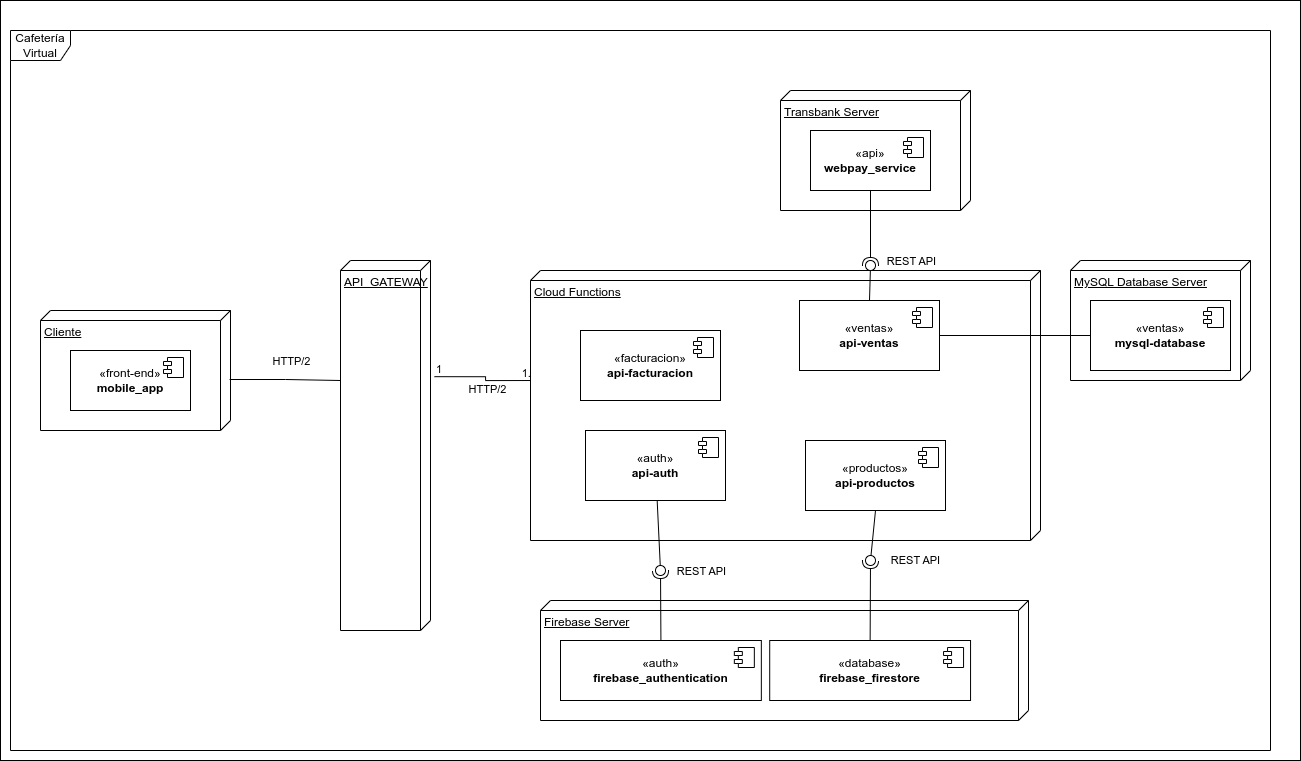

The diagram above was exported from draw.io. Its source (the exported page's mxGraphModel, read from the mxfile embedded in the PNG):
<mxGraphModel dx="1738" dy="2255" grid="1" gridSize="10" guides="1" tooltips="1" connect="1" arrows="1" fold="1" page="1" pageScale="1" pageWidth="850" pageHeight="1100" math="0" shadow="0">
  <root>
    <mxCell id="0" />
    <mxCell id="1" parent="0" />
    <mxCell id="19" value="" style="whiteSpace=wrap;html=1;" vertex="1" parent="1">
      <mxGeometry x="60" y="-100" width="1300" height="760" as="geometry" />
    </mxCell>
    <mxCell id="m1c0zaDM8MKZKs5XDYi0-1" value="Cafetería Virtual" style="shape=umlFrame;whiteSpace=wrap;html=1;pointerEvents=0;" parent="1" vertex="1">
      <mxGeometry x="70" y="-70" width="1260" height="720" as="geometry" />
    </mxCell>
    <mxCell id="m1c0zaDM8MKZKs5XDYi0-3" value="API_GATEWAY" style="verticalAlign=top;align=left;spacingTop=8;spacingLeft=2;spacingRight=12;shape=cube;size=10;direction=south;fontStyle=4;html=1;whiteSpace=wrap;" parent="1" vertex="1">
      <mxGeometry x="400" y="160" width="90" height="370" as="geometry" />
    </mxCell>
    <mxCell id="m1c0zaDM8MKZKs5XDYi0-8" value="" style="group" parent="1" vertex="1" connectable="0">
      <mxGeometry x="100" y="210" width="190" height="120" as="geometry" />
    </mxCell>
    <mxCell id="m1c0zaDM8MKZKs5XDYi0-2" value="Cliente" style="verticalAlign=top;align=left;spacingTop=8;spacingLeft=2;spacingRight=12;shape=cube;size=10;direction=south;fontStyle=4;html=1;whiteSpace=wrap;" parent="m1c0zaDM8MKZKs5XDYi0-8" vertex="1">
      <mxGeometry width="190" height="120" as="geometry" />
    </mxCell>
    <mxCell id="m1c0zaDM8MKZKs5XDYi0-6" value="«front-end»&lt;br&gt;&lt;b&gt;mobile_app&lt;/b&gt;" style="html=1;dropTarget=0;whiteSpace=wrap;" parent="m1c0zaDM8MKZKs5XDYi0-8" vertex="1">
      <mxGeometry x="30" y="40" width="120" height="60" as="geometry" />
    </mxCell>
    <mxCell id="m1c0zaDM8MKZKs5XDYi0-7" value="" style="shape=module;jettyWidth=8;jettyHeight=4;" parent="m1c0zaDM8MKZKs5XDYi0-6" vertex="1">
      <mxGeometry x="1" width="20" height="20" relative="1" as="geometry">
        <mxPoint x="-27" y="7" as="offset" />
      </mxGeometry>
    </mxCell>
    <mxCell id="m1c0zaDM8MKZKs5XDYi0-9" value="" style="edgeStyle=orthogonalEdgeStyle;rounded=0;orthogonalLoop=1;jettySize=auto;html=1;endArrow=none;endFill=0;exitX=0.575;exitY=0.005;exitDx=0;exitDy=0;exitPerimeter=0;" parent="1" source="m1c0zaDM8MKZKs5XDYi0-2" edge="1">
      <mxGeometry relative="1" as="geometry">
        <mxPoint x="300" y="270" as="sourcePoint" />
        <mxPoint x="400" y="280" as="targetPoint" />
      </mxGeometry>
    </mxCell>
    <mxCell id="m1c0zaDM8MKZKs5XDYi0-10" value="&lt;div&gt;HTTP/2&lt;/div&gt;" style="edgeLabel;html=1;align=center;verticalAlign=middle;resizable=0;points=[];" parent="m1c0zaDM8MKZKs5XDYi0-9" vertex="1" connectable="0">
      <mxGeometry x="0.398" y="1" relative="1" as="geometry">
        <mxPoint x="-16" y="-19" as="offset" />
      </mxGeometry>
    </mxCell>
    <mxCell id="m1c0zaDM8MKZKs5XDYi0-24" value="" style="endArrow=none;html=1;edgeStyle=orthogonalEdgeStyle;rounded=0;exitX=0.314;exitY=-0.044;exitDx=0;exitDy=0;exitPerimeter=0;" parent="1" source="m1c0zaDM8MKZKs5XDYi0-3" edge="1">
      <mxGeometry relative="1" as="geometry">
        <mxPoint x="460" y="310" as="sourcePoint" />
        <mxPoint x="600" y="280" as="targetPoint" />
      </mxGeometry>
    </mxCell>
    <mxCell id="m1c0zaDM8MKZKs5XDYi0-25" value="&lt;div&gt;1&lt;/div&gt;" style="edgeLabel;resizable=0;html=1;align=left;verticalAlign=bottom;" parent="m1c0zaDM8MKZKs5XDYi0-24" connectable="0" vertex="1">
      <mxGeometry x="-1" relative="1" as="geometry" />
    </mxCell>
    <mxCell id="m1c0zaDM8MKZKs5XDYi0-26" value="&lt;div&gt;1..n&lt;/div&gt;" style="edgeLabel;resizable=0;html=1;align=right;verticalAlign=bottom;" parent="m1c0zaDM8MKZKs5XDYi0-24" connectable="0" vertex="1">
      <mxGeometry x="1" relative="1" as="geometry" />
    </mxCell>
    <mxCell id="m1c0zaDM8MKZKs5XDYi0-28" value="&lt;div&gt;HTTP/2&lt;/div&gt;" style="edgeLabel;html=1;align=center;verticalAlign=middle;resizable=0;points=[];" parent="m1c0zaDM8MKZKs5XDYi0-24" vertex="1" connectable="0">
      <mxGeometry x="-0.2025" relative="1" as="geometry">
        <mxPoint x="9" y="12" as="offset" />
      </mxGeometry>
    </mxCell>
    <mxCell id="m1c0zaDM8MKZKs5XDYi0-32" value="" style="group" parent="1" vertex="1" connectable="0">
      <mxGeometry x="840" y="-10" width="190" height="120" as="geometry" />
    </mxCell>
    <mxCell id="m1c0zaDM8MKZKs5XDYi0-33" value="Transbank Server" style="verticalAlign=top;align=left;spacingTop=8;spacingLeft=2;spacingRight=12;shape=cube;size=10;direction=south;fontStyle=4;html=1;whiteSpace=wrap;" parent="m1c0zaDM8MKZKs5XDYi0-32" vertex="1">
      <mxGeometry width="190" height="120" as="geometry" />
    </mxCell>
    <mxCell id="m1c0zaDM8MKZKs5XDYi0-34" value="&lt;div&gt;«api»&lt;/div&gt;&lt;div&gt;&lt;b&gt;webpay_service&lt;/b&gt;&lt;/div&gt;" style="html=1;dropTarget=0;whiteSpace=wrap;" parent="m1c0zaDM8MKZKs5XDYi0-32" vertex="1">
      <mxGeometry x="30" y="40" width="120" height="60" as="geometry" />
    </mxCell>
    <mxCell id="m1c0zaDM8MKZKs5XDYi0-35" value="" style="shape=module;jettyWidth=8;jettyHeight=4;" parent="m1c0zaDM8MKZKs5XDYi0-34" vertex="1">
      <mxGeometry x="1" width="20" height="20" relative="1" as="geometry">
        <mxPoint x="-27" y="7" as="offset" />
      </mxGeometry>
    </mxCell>
    <mxCell id="m1c0zaDM8MKZKs5XDYi0-43" value="" style="group" parent="1" vertex="1" connectable="0">
      <mxGeometry x="785" y="160" width="10" height="10" as="geometry" />
    </mxCell>
    <mxCell id="m1c0zaDM8MKZKs5XDYi0-41" value="" style="ellipse;whiteSpace=wrap;html=1;align=center;aspect=fixed;fillColor=none;strokeColor=none;resizable=0;perimeter=centerPerimeter;rotatable=0;allowArrows=0;points=[];outlineConnect=1;" parent="m1c0zaDM8MKZKs5XDYi0-43" vertex="1">
      <mxGeometry width="10" height="10" as="geometry" />
    </mxCell>
    <mxCell id="m1c0zaDM8MKZKs5XDYi0-39" value="" style="rounded=0;orthogonalLoop=1;jettySize=auto;html=1;endArrow=halfCircle;endFill=0;endSize=6;strokeWidth=1;sketch=0;exitX=0.5;exitY=1;exitDx=0;exitDy=0;" parent="1" source="m1c0zaDM8MKZKs5XDYi0-34" edge="1">
      <mxGeometry relative="1" as="geometry">
        <mxPoint x="165" y="5" as="sourcePoint" />
        <mxPoint x="930" y="165" as="targetPoint" />
      </mxGeometry>
    </mxCell>
    <mxCell id="m1c0zaDM8MKZKs5XDYi0-42" value="&lt;div&gt;REST API&lt;/div&gt;" style="edgeLabel;html=1;align=center;verticalAlign=middle;resizable=0;points=[];" parent="m1c0zaDM8MKZKs5XDYi0-39" vertex="1" connectable="0">
      <mxGeometry x="0.68" y="-2" relative="1" as="geometry">
        <mxPoint x="42" y="7" as="offset" />
      </mxGeometry>
    </mxCell>
    <mxCell id="6" value="Cloud Functions" style="verticalAlign=top;align=left;spacingTop=8;spacingLeft=2;spacingRight=12;shape=cube;size=10;direction=south;fontStyle=4;html=1;whiteSpace=wrap;" vertex="1" parent="1">
      <mxGeometry x="590" y="170" width="510" height="270" as="geometry" />
    </mxCell>
    <mxCell id="m1c0zaDM8MKZKs5XDYi0-57" value="&lt;div&gt;«auth»&lt;/div&gt;&lt;div&gt;&lt;b&gt;api-auth&lt;/b&gt;&lt;/div&gt;" style="html=1;dropTarget=0;whiteSpace=wrap;" parent="1" vertex="1">
      <mxGeometry x="645" y="330" width="140" height="70" as="geometry" />
    </mxCell>
    <mxCell id="m1c0zaDM8MKZKs5XDYi0-58" value="" style="shape=module;jettyWidth=8;jettyHeight=4;" parent="m1c0zaDM8MKZKs5XDYi0-57" vertex="1">
      <mxGeometry x="1" width="20" height="20" relative="1" as="geometry">
        <mxPoint x="-27" y="7" as="offset" />
      </mxGeometry>
    </mxCell>
    <mxCell id="m1c0zaDM8MKZKs5XDYi0-67" value="" style="group" parent="1" vertex="1" connectable="0">
      <mxGeometry x="770" y="500" width="318" height="120" as="geometry" />
    </mxCell>
    <mxCell id="m1c0zaDM8MKZKs5XDYi0-68" value="Firebase Server" style="verticalAlign=top;align=left;spacingTop=8;spacingLeft=2;spacingRight=12;shape=cube;size=10;direction=south;fontStyle=4;html=1;whiteSpace=wrap;" parent="m1c0zaDM8MKZKs5XDYi0-67" vertex="1">
      <mxGeometry x="-170" width="488" height="120" as="geometry" />
    </mxCell>
    <mxCell id="m1c0zaDM8MKZKs5XDYi0-69" value="&lt;div&gt;«database»&lt;/div&gt;&lt;div&gt;&lt;b&gt;firebase_firestore&lt;/b&gt;&lt;br&gt;&lt;/div&gt;" style="html=1;dropTarget=0;whiteSpace=wrap;" parent="m1c0zaDM8MKZKs5XDYi0-67" vertex="1">
      <mxGeometry x="59.21052631578948" y="40" width="200.84210526315792" height="60" as="geometry" />
    </mxCell>
    <mxCell id="m1c0zaDM8MKZKs5XDYi0-70" value="" style="shape=module;jettyWidth=8;jettyHeight=4;" parent="m1c0zaDM8MKZKs5XDYi0-69" vertex="1">
      <mxGeometry x="1" width="20" height="20" relative="1" as="geometry">
        <mxPoint x="-27" y="7" as="offset" />
      </mxGeometry>
    </mxCell>
    <mxCell id="m1c0zaDM8MKZKs5XDYi0-71" value="&lt;div&gt;«auth»&lt;/div&gt;&lt;div&gt;&lt;b&gt;firebase_authentication&lt;/b&gt;&lt;br&gt;&lt;/div&gt;" style="html=1;dropTarget=0;whiteSpace=wrap;" parent="m1c0zaDM8MKZKs5XDYi0-67" vertex="1">
      <mxGeometry x="-149.99947368421056" y="40" width="200.84210526315792" height="60" as="geometry" />
    </mxCell>
    <mxCell id="m1c0zaDM8MKZKs5XDYi0-72" value="" style="shape=module;jettyWidth=8;jettyHeight=4;" parent="m1c0zaDM8MKZKs5XDYi0-71" vertex="1">
      <mxGeometry x="1" width="20" height="20" relative="1" as="geometry">
        <mxPoint x="-27" y="7" as="offset" />
      </mxGeometry>
    </mxCell>
    <mxCell id="m1c0zaDM8MKZKs5XDYi0-64" value="" style="rounded=0;orthogonalLoop=1;jettySize=auto;html=1;endArrow=halfCircle;endFill=0;endSize=6;strokeWidth=1;sketch=0;exitX=0.5;exitY=0;exitDx=0;exitDy=0;" parent="1" source="m1c0zaDM8MKZKs5XDYi0-69" edge="1">
      <mxGeometry relative="1" as="geometry">
        <mxPoint x="929.5" y="440" as="sourcePoint" />
        <mxPoint x="930" y="460" as="targetPoint" />
      </mxGeometry>
    </mxCell>
    <mxCell id="m1c0zaDM8MKZKs5XDYi0-65" value="&lt;div&gt;REST API&lt;/div&gt;" style="edgeLabel;html=1;align=center;verticalAlign=middle;resizable=0;points=[];" parent="m1c0zaDM8MKZKs5XDYi0-64" vertex="1" connectable="0">
      <mxGeometry x="0.68" y="-2" relative="1" as="geometry">
        <mxPoint x="42" y="-13" as="offset" />
      </mxGeometry>
    </mxCell>
    <mxCell id="m1c0zaDM8MKZKs5XDYi0-66" value="" style="rounded=0;orthogonalLoop=1;jettySize=auto;html=1;endArrow=oval;endFill=0;sketch=0;sourcePerimeterSpacing=0;targetPerimeterSpacing=0;endSize=10;exitX=0.5;exitY=1;exitDx=0;exitDy=0;" parent="1" source="17" edge="1">
      <mxGeometry relative="1" as="geometry">
        <mxPoint x="2070" y="830" as="sourcePoint" />
        <mxPoint x="930" y="460" as="targetPoint" />
      </mxGeometry>
    </mxCell>
    <mxCell id="m1c0zaDM8MKZKs5XDYi0-49" value="" style="rounded=0;orthogonalLoop=1;jettySize=auto;html=1;endArrow=halfCircle;endFill=0;endSize=6;strokeWidth=1;sketch=0;exitX=0.5;exitY=0;exitDx=0;exitDy=0;" parent="1" source="m1c0zaDM8MKZKs5XDYi0-71" edge="1">
      <mxGeometry relative="1" as="geometry">
        <mxPoint x="720" y="410" as="sourcePoint" />
        <mxPoint x="720" y="470" as="targetPoint" />
      </mxGeometry>
    </mxCell>
    <mxCell id="m1c0zaDM8MKZKs5XDYi0-50" value="&lt;div&gt;REST API&lt;/div&gt;" style="edgeLabel;html=1;align=center;verticalAlign=middle;resizable=0;points=[];" parent="m1c0zaDM8MKZKs5XDYi0-49" vertex="1" connectable="0">
      <mxGeometry x="0.68" y="-2" relative="1" as="geometry">
        <mxPoint x="38" y="-11" as="offset" />
      </mxGeometry>
    </mxCell>
    <mxCell id="m1c0zaDM8MKZKs5XDYi0-51" value="" style="rounded=0;orthogonalLoop=1;jettySize=auto;html=1;endArrow=oval;endFill=0;sketch=0;sourcePerimeterSpacing=0;targetPerimeterSpacing=0;endSize=10;" parent="1" source="m1c0zaDM8MKZKs5XDYi0-57" edge="1">
      <mxGeometry relative="1" as="geometry">
        <mxPoint x="720" y="550" as="sourcePoint" />
        <mxPoint x="720" y="470" as="targetPoint" />
      </mxGeometry>
    </mxCell>
    <mxCell id="m1c0zaDM8MKZKs5XDYi0-29" value="&lt;div&gt;«ventas»&lt;/div&gt;&lt;div&gt;&lt;b&gt;api-ventas&lt;/b&gt;&lt;/div&gt;" style="html=1;dropTarget=0;whiteSpace=wrap;" parent="1" vertex="1">
      <mxGeometry x="859" y="200" width="140" height="70" as="geometry" />
    </mxCell>
    <mxCell id="m1c0zaDM8MKZKs5XDYi0-30" value="" style="shape=module;jettyWidth=8;jettyHeight=4;" parent="m1c0zaDM8MKZKs5XDYi0-29" vertex="1">
      <mxGeometry x="1" width="20" height="20" relative="1" as="geometry">
        <mxPoint x="-27" y="7" as="offset" />
      </mxGeometry>
    </mxCell>
    <mxCell id="m1c0zaDM8MKZKs5XDYi0-40" value="" style="rounded=0;orthogonalLoop=1;jettySize=auto;html=1;endArrow=oval;endFill=0;sketch=0;sourcePerimeterSpacing=0;targetPerimeterSpacing=0;endSize=10;exitX=0.5;exitY=0;exitDx=0;exitDy=0;" parent="1" source="m1c0zaDM8MKZKs5XDYi0-29" edge="1">
      <mxGeometry relative="1" as="geometry">
        <mxPoint x="125" y="5" as="sourcePoint" />
        <mxPoint x="930" y="165" as="targetPoint" />
      </mxGeometry>
    </mxCell>
    <mxCell id="11" value="MySQL Database Server" style="verticalAlign=top;align=left;spacingTop=8;spacingLeft=2;spacingRight=12;shape=cube;size=10;direction=south;fontStyle=4;html=1;whiteSpace=wrap;" vertex="1" parent="1">
      <mxGeometry x="1130" y="160" width="180" height="120" as="geometry" />
    </mxCell>
    <mxCell id="12" value="&lt;div&gt;«ventas»&lt;/div&gt;&lt;div&gt;&lt;b&gt;mysql-database&lt;/b&gt;&lt;/div&gt;" style="html=1;dropTarget=0;whiteSpace=wrap;" vertex="1" parent="1">
      <mxGeometry x="1150" y="200" width="140" height="70" as="geometry" />
    </mxCell>
    <mxCell id="13" value="" style="shape=module;jettyWidth=8;jettyHeight=4;" vertex="1" parent="12">
      <mxGeometry x="1" width="20" height="20" relative="1" as="geometry">
        <mxPoint x="-27" y="7" as="offset" />
      </mxGeometry>
    </mxCell>
    <mxCell id="14" style="edgeStyle=none;html=1;entryX=0;entryY=0.5;entryDx=0;entryDy=0;endArrow=none;endFill=0;" edge="1" parent="1" source="m1c0zaDM8MKZKs5XDYi0-29" target="12">
      <mxGeometry relative="1" as="geometry" />
    </mxCell>
    <mxCell id="15" value="&lt;div&gt;«facturacion»&lt;/div&gt;&lt;div&gt;&lt;b&gt;api-facturacion&lt;/b&gt;&lt;/div&gt;" style="html=1;dropTarget=0;whiteSpace=wrap;" vertex="1" parent="1">
      <mxGeometry x="640" y="230" width="140" height="70" as="geometry" />
    </mxCell>
    <mxCell id="16" value="" style="shape=module;jettyWidth=8;jettyHeight=4;" vertex="1" parent="15">
      <mxGeometry x="1" width="20" height="20" relative="1" as="geometry">
        <mxPoint x="-27" y="7" as="offset" />
      </mxGeometry>
    </mxCell>
    <mxCell id="17" value="&lt;div&gt;«productos»&lt;/div&gt;&lt;div&gt;&lt;b&gt;api-productos&lt;/b&gt;&lt;/div&gt;" style="html=1;dropTarget=0;whiteSpace=wrap;" vertex="1" parent="1">
      <mxGeometry x="865" y="340" width="140" height="70" as="geometry" />
    </mxCell>
    <mxCell id="18" value="" style="shape=module;jettyWidth=8;jettyHeight=4;" vertex="1" parent="17">
      <mxGeometry x="1" width="20" height="20" relative="1" as="geometry">
        <mxPoint x="-27" y="7" as="offset" />
      </mxGeometry>
    </mxCell>
  </root>
</mxGraphModel>